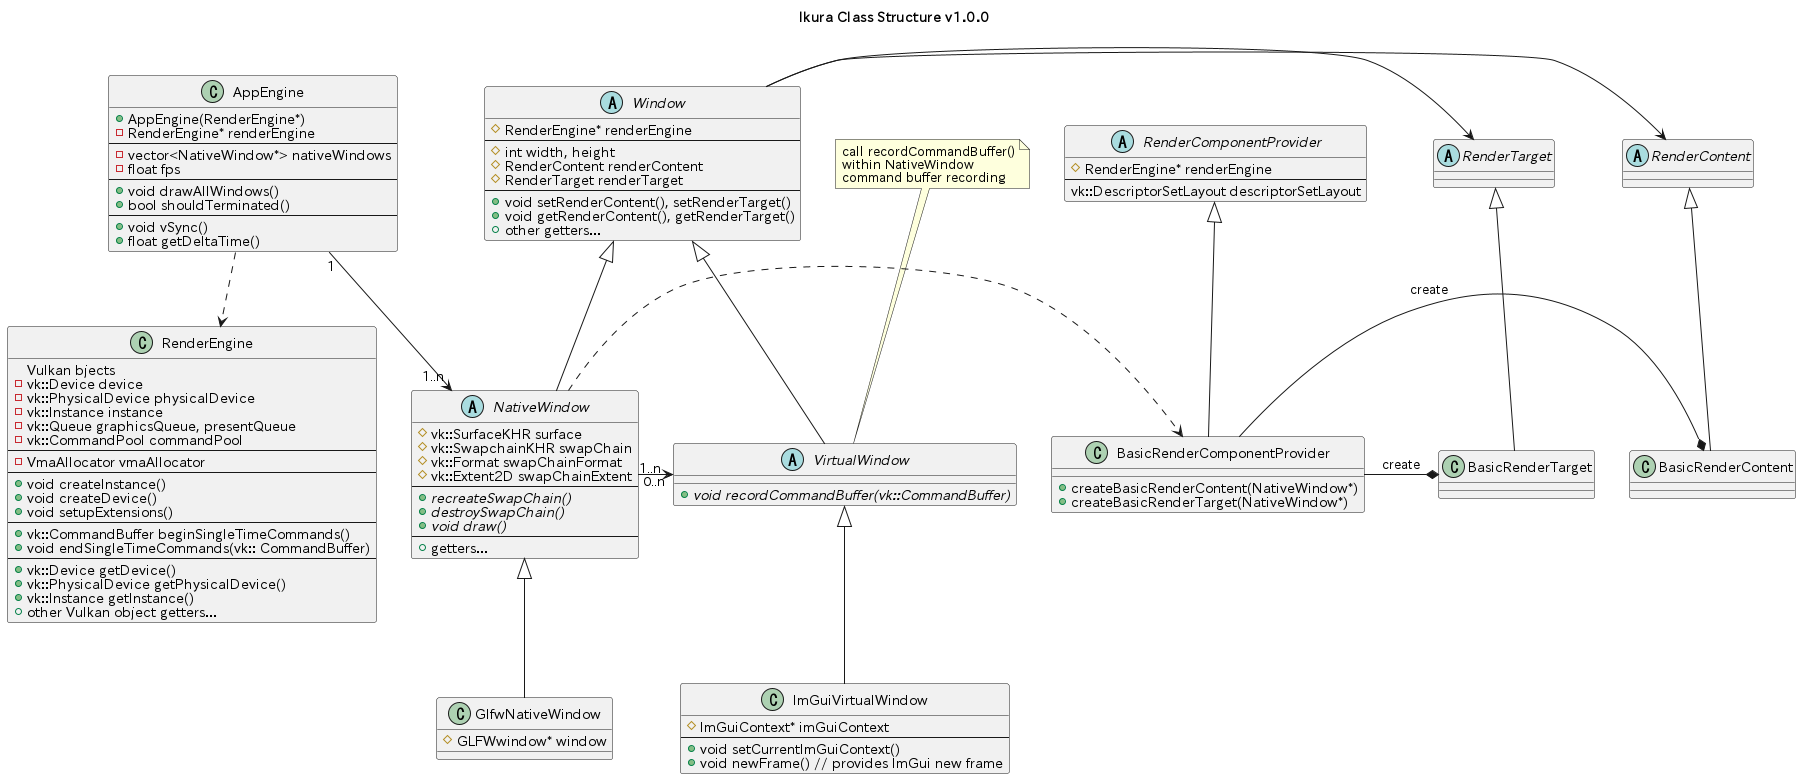

The diagram above was rendered by PlantUML. Its source (embedded in the PNG):
@startuml ikura
title Ikura Class Structure v1.0.0

' ==================================================
'   class definitions
' ==================================================

' engine --------------------

class RenderEngine {
	Vulkan bjects
	- vk::Device device
	- vk::PhysicalDevice physicalDevice
	- vk::Instance instance
	- vk::Queue graphicsQueue, presentQueue
	- vk::CommandPool commandPool
	----
	- VmaAllocator vmaAllocator
	----
	+ void createInstance()
	+ void createDevice()
	+ void setupExtensions()
	----
	+ vk::CommandBuffer beginSingleTimeCommands()
	+ void endSingleTimeCommands(vk:: CommandBuffer)
	----
	+ vk::Device getDevice()
	+ vk::PhysicalDevice getPhysicalDevice()
	+ vk::Instance getInstance()
	+ other Vulkan object getters...
}

class AppEngine {
	+ AppEngine(RenderEngine*)
	- RenderEngine* renderEngine
	----
	- vector<NativeWindow*> nativeWindows
	- float fps
	----
	+ void drawAllWindows()
	+ bool shouldTerminated()
	----
	+ void vSync()
	+ float getDeltaTime()
}

' window --------------------

abstract Window {
	# RenderEngine* renderEngine
	----
	# int width, height
	# RenderContent renderContent
	# RenderTarget renderTarget
	----
	+ void setRenderContent(), setRenderTarget()
	+ void getRenderContent(), getRenderTarget()
	+ other getters...
}

abstract NativeWindow {
	# vk::SurfaceKHR surface
	# vk::SwapchainKHR swapChain
	# vk::Format swapChainFormat
	# vk::Extent2D swapChainExtent
	----
	+ {abstract} recreateSwapChain()
	+ {abstract} destroySwapChain()
	+ {abstract} void draw()
	----
	+ getters...
}

class GlfwNativeWindow {
	# GLFWwindow* window
}

abstract VirtualWindow {
	+ {abstract} void recordCommandBuffer(vk::CommandBuffer)
}

class ImGuiVirtualWindow {
	# ImGuiContext* imGuiContext
	----
	+ void setCurrentImGuiContext()
	+ void newFrame() // provides ImGui new frame
}

' render component

abstract RenderContent {

}

class BasicRenderContent {

}

abstract RenderTarget {

}

class BasicRenderTarget {

}

abstract RenderComponentProvider {
	# RenderEngine* renderEngine
	----
	vk::DescriptorSetLayout descriptorSetLayout
}

class BasicRenderComponentProvider {
	+ createBasicRenderContent(NativeWindow*)
	+ createBasicRenderTarget(NativeWindow*)
}


' ==================================================
'   relations
' ==================================================

' notes --------------------

note top of VirtualWindow
	call recordCommandBuffer()
	within NativeWindow
	command buffer recording
end note

' inheritances --------------------

Window <|-- NativeWindow
Window <|-- VirtualWindow
NativeWindow <|-- GlfwNativeWindow
VirtualWindow <|-- ImGuiVirtualWindow

RenderContent <|-- BasicRenderContent
RenderTarget <|-- BasicRenderTarget
RenderComponentProvider <|-- BasicRenderComponentProvider

' dependencies --------------------

AppEngine ..> RenderEngine
AppEngine "1" --> "1..n" NativeWindow

NativeWindow "1..n " -> " 0..n" VirtualWindow

Window -> RenderContent
Window -> RenderTarget

NativeWindow .> BasicRenderComponentProvider
BasicRenderComponentProvider -* BasicRenderContent : "create"
BasicRenderComponentProvider -* BasicRenderTarget  : "create"

@enduml